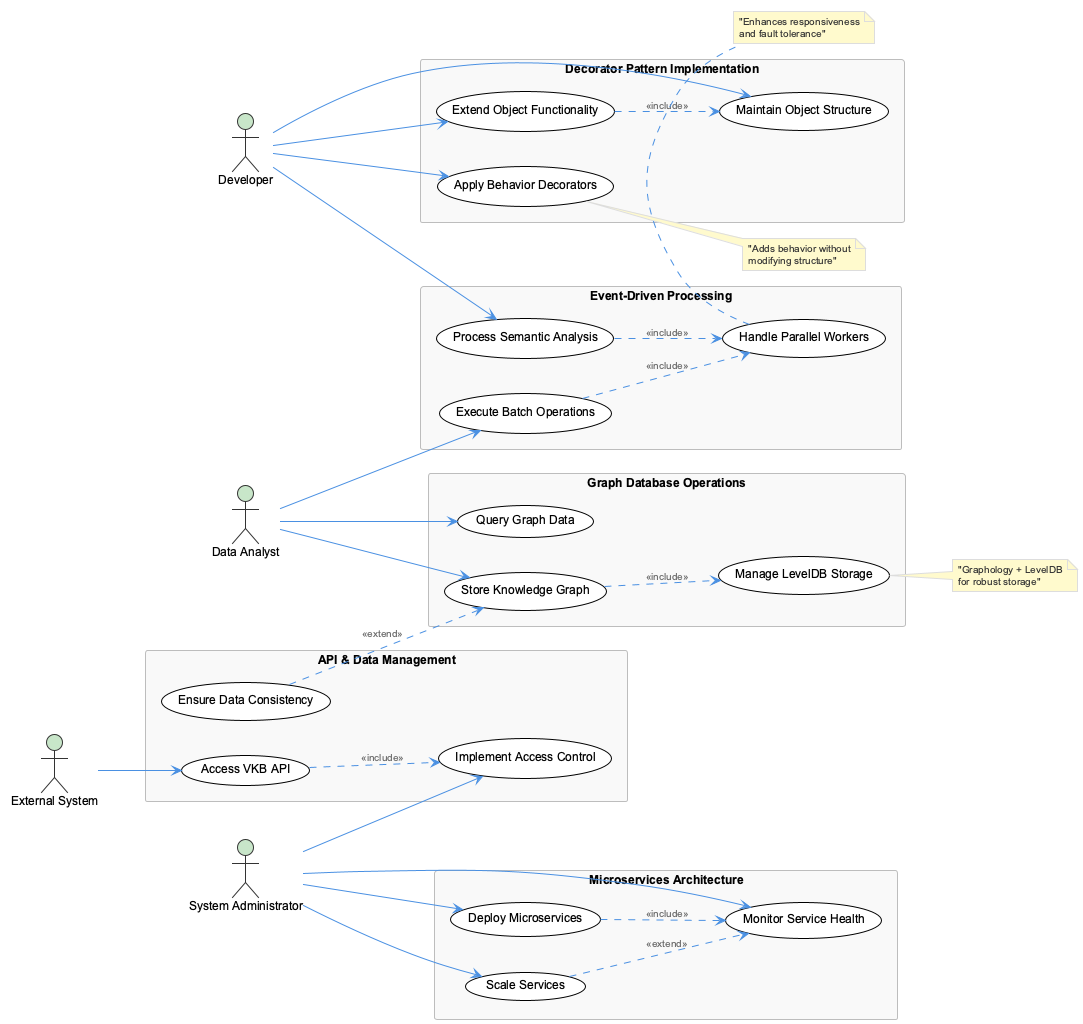

The diagram above was rendered by PlantUML. Its source (embedded in the PNG):
@startuml
!include /Users/q284340/Agentic/coding/docs/puml/_standard-style.puml

left to right direction

actor "System Administrator" as admin
actor "Developer" as dev
actor "Data Analyst" as analyst
actor "External System" as external

rectangle "Microservices Architecture" {
    usecase "Deploy Microservices" as deploy
    usecase "Monitor Service Health" as monitor
    usecase "Scale Services" as scale
}

rectangle "Graph Database Operations" {
    usecase "Store Knowledge Graph" as store
    usecase "Query Graph Data" as query
    usecase "Manage LevelDB Storage" as leveldb
}

rectangle "Event-Driven Processing" {
    usecase "Process Semantic Analysis" as semantic
    usecase "Execute Batch Operations" as batch
    usecase "Handle Parallel Workers" as parallel
}

rectangle "Decorator Pattern Implementation" {
    usecase "Apply Behavior Decorators" as decorate
    usecase "Extend Object Functionality" as extend
    usecase "Maintain Object Structure" as maintain
}

rectangle "API & Data Management" {
    usecase "Access VKB API" as vkbapi
    usecase "Implement Access Control" as access
    usecase "Ensure Data Consistency" as consistency
}

' Actor relationships
admin --> deploy
admin --> monitor
admin --> scale
admin --> access

dev --> decorate
dev --> extend
dev --> maintain
dev --> semantic

analyst --> query
analyst --> store
analyst --> batch

external --> vkbapi

' Include relationships
deploy ..> monitor : <<include>>
semantic ..> parallel : <<include>>
batch ..> parallel : <<include>>
store ..> leveldb : <<include>>
vkbapi ..> access : <<include>>
extend ..> maintain : <<include>>

' Extend relationships
scale ..> monitor : <<extend>>
consistency ..> store : <<extend>>

note right of decorate : "Adds behavior without\nmodifying structure"
note bottom of parallel : "Enhances responsiveness\nand fault tolerance"
note right of leveldb : "Graphology + LevelDB\nfor robust storage"

@enduml